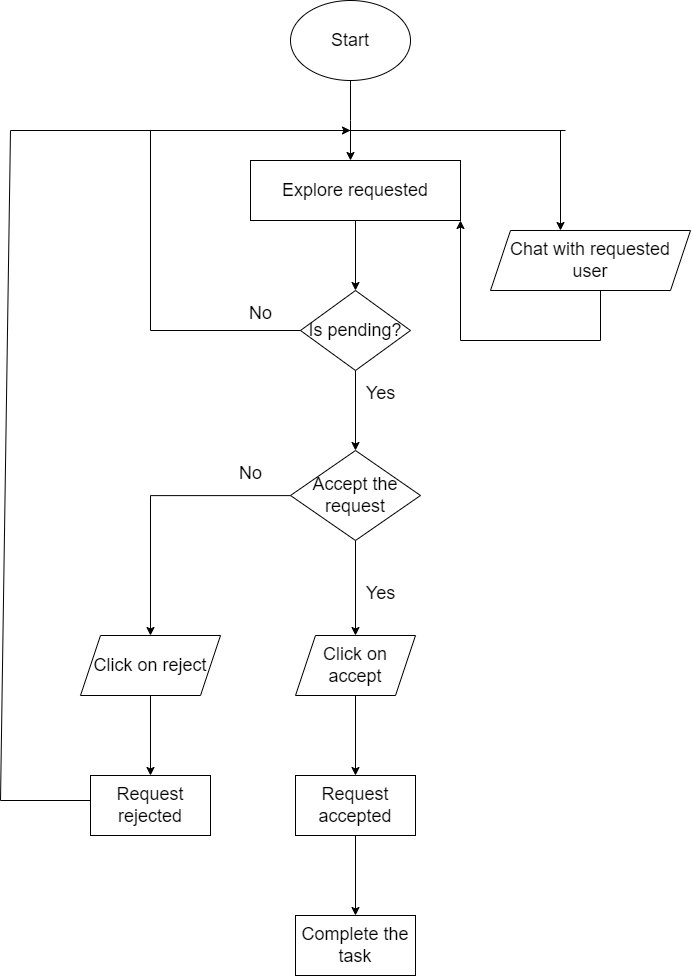

The diagram above was exported from draw.io. Its source (the exported page's mxGraphModel, read from the mxfile embedded in the PNG):
<mxGraphModel dx="2022" dy="1176" grid="1" gridSize="10" guides="1" tooltips="1" connect="1" arrows="1" fold="1" page="1" pageScale="1" pageWidth="850" pageHeight="1100" math="0" shadow="0">
  <root>
    <mxCell id="0" />
    <mxCell id="1" parent="0" />
    <mxCell id="osOgXS0piOq-m6-palc--2" style="edgeStyle=orthogonalEdgeStyle;rounded=0;orthogonalLoop=1;jettySize=auto;html=1;exitX=0.5;exitY=1;exitDx=0;exitDy=0;" edge="1" parent="1" source="osOgXS0piOq-m6-palc--1">
      <mxGeometry relative="1" as="geometry">
        <mxPoint x="380" y="200" as="targetPoint" />
      </mxGeometry>
    </mxCell>
    <mxCell id="osOgXS0piOq-m6-palc--1" value="&lt;font style=&quot;font-size: 18px;&quot;&gt;Start&lt;/font&gt;" style="ellipse;whiteSpace=wrap;html=1;" vertex="1" parent="1">
      <mxGeometry x="320" y="40" width="120" height="80" as="geometry" />
    </mxCell>
    <mxCell id="osOgXS0piOq-m6-palc--5" value="" style="edgeStyle=orthogonalEdgeStyle;rounded=0;orthogonalLoop=1;jettySize=auto;html=1;" edge="1" parent="1" source="osOgXS0piOq-m6-palc--3" target="osOgXS0piOq-m6-palc--4">
      <mxGeometry relative="1" as="geometry" />
    </mxCell>
    <mxCell id="osOgXS0piOq-m6-palc--3" value="&lt;font style=&quot;font-size: 18px;&quot;&gt;Explore requested&lt;/font&gt;" style="rounded=0;whiteSpace=wrap;html=1;" vertex="1" parent="1">
      <mxGeometry x="280" y="200" width="210" height="60" as="geometry" />
    </mxCell>
    <mxCell id="osOgXS0piOq-m6-palc--8" value="" style="edgeStyle=orthogonalEdgeStyle;rounded=0;orthogonalLoop=1;jettySize=auto;html=1;" edge="1" parent="1" source="osOgXS0piOq-m6-palc--4" target="osOgXS0piOq-m6-palc--7">
      <mxGeometry relative="1" as="geometry" />
    </mxCell>
    <mxCell id="osOgXS0piOq-m6-palc--4" value="&lt;font style=&quot;font-size: 18px;&quot;&gt;Is pending?&lt;/font&gt;" style="rhombus;whiteSpace=wrap;html=1;rounded=0;" vertex="1" parent="1">
      <mxGeometry x="330" y="330" width="110" height="80" as="geometry" />
    </mxCell>
    <mxCell id="osOgXS0piOq-m6-palc--10" value="" style="edgeStyle=orthogonalEdgeStyle;rounded=0;orthogonalLoop=1;jettySize=auto;html=1;" edge="1" parent="1" source="osOgXS0piOq-m6-palc--7" target="osOgXS0piOq-m6-palc--9">
      <mxGeometry relative="1" as="geometry" />
    </mxCell>
    <mxCell id="osOgXS0piOq-m6-palc--16" value="" style="edgeStyle=orthogonalEdgeStyle;rounded=0;orthogonalLoop=1;jettySize=auto;html=1;" edge="1" parent="1" source="osOgXS0piOq-m6-palc--7" target="osOgXS0piOq-m6-palc--15">
      <mxGeometry relative="1" as="geometry" />
    </mxCell>
    <mxCell id="osOgXS0piOq-m6-palc--7" value="&lt;span style=&quot;font-size: 18px;&quot;&gt;Accept the request&lt;/span&gt;" style="rhombus;whiteSpace=wrap;html=1;rounded=0;" vertex="1" parent="1">
      <mxGeometry x="320" y="490" width="130" height="90" as="geometry" />
    </mxCell>
    <mxCell id="osOgXS0piOq-m6-palc--12" value="" style="edgeStyle=orthogonalEdgeStyle;rounded=0;orthogonalLoop=1;jettySize=auto;html=1;" edge="1" parent="1" source="osOgXS0piOq-m6-palc--9" target="osOgXS0piOq-m6-palc--11">
      <mxGeometry relative="1" as="geometry" />
    </mxCell>
    <mxCell id="osOgXS0piOq-m6-palc--9" value="&lt;font style=&quot;font-size: 18px;&quot;&gt;Click on accept&lt;/font&gt;" style="shape=parallelogram;perimeter=parallelogramPerimeter;whiteSpace=wrap;html=1;fixedSize=1;rounded=0;" vertex="1" parent="1">
      <mxGeometry x="325" y="675" width="120" height="60" as="geometry" />
    </mxCell>
    <mxCell id="osOgXS0piOq-m6-palc--14" value="" style="edgeStyle=orthogonalEdgeStyle;rounded=0;orthogonalLoop=1;jettySize=auto;html=1;" edge="1" parent="1" source="osOgXS0piOq-m6-palc--11" target="osOgXS0piOq-m6-palc--13">
      <mxGeometry relative="1" as="geometry" />
    </mxCell>
    <mxCell id="osOgXS0piOq-m6-palc--11" value="&lt;font style=&quot;font-size: 18px;&quot;&gt;Request accepted&lt;/font&gt;" style="whiteSpace=wrap;html=1;rounded=0;" vertex="1" parent="1">
      <mxGeometry x="325" y="815" width="120" height="60" as="geometry" />
    </mxCell>
    <mxCell id="osOgXS0piOq-m6-palc--13" value="&lt;font style=&quot;font-size: 18px;&quot;&gt;Complete the task&lt;/font&gt;" style="whiteSpace=wrap;html=1;rounded=0;" vertex="1" parent="1">
      <mxGeometry x="325" y="955" width="120" height="60" as="geometry" />
    </mxCell>
    <mxCell id="osOgXS0piOq-m6-palc--18" value="" style="edgeStyle=orthogonalEdgeStyle;rounded=0;orthogonalLoop=1;jettySize=auto;html=1;" edge="1" parent="1" source="osOgXS0piOq-m6-palc--15" target="osOgXS0piOq-m6-palc--17">
      <mxGeometry relative="1" as="geometry" />
    </mxCell>
    <mxCell id="osOgXS0piOq-m6-palc--15" value="&lt;font style=&quot;font-size: 18px;&quot;&gt;Click on reject&lt;/font&gt;" style="shape=parallelogram;perimeter=parallelogramPerimeter;whiteSpace=wrap;html=1;fixedSize=1;rounded=0;" vertex="1" parent="1">
      <mxGeometry x="110" y="675" width="140" height="60" as="geometry" />
    </mxCell>
    <mxCell id="osOgXS0piOq-m6-palc--17" value="&lt;font style=&quot;font-size: 18px;&quot;&gt;Request rejected&lt;/font&gt;" style="whiteSpace=wrap;html=1;rounded=0;" vertex="1" parent="1">
      <mxGeometry x="120" y="815" width="120" height="60" as="geometry" />
    </mxCell>
    <mxCell id="osOgXS0piOq-m6-palc--19" value="" style="endArrow=none;html=1;rounded=0;" edge="1" parent="1">
      <mxGeometry width="50" height="50" relative="1" as="geometry">
        <mxPoint x="30" y="840" as="sourcePoint" />
        <mxPoint x="120" y="840" as="targetPoint" />
      </mxGeometry>
    </mxCell>
    <mxCell id="osOgXS0piOq-m6-palc--20" value="" style="endArrow=none;html=1;rounded=0;" edge="1" parent="1">
      <mxGeometry width="50" height="50" relative="1" as="geometry">
        <mxPoint x="30" y="840" as="sourcePoint" />
        <mxPoint x="40" y="170" as="targetPoint" />
      </mxGeometry>
    </mxCell>
    <mxCell id="osOgXS0piOq-m6-palc--21" value="" style="endArrow=classic;html=1;rounded=0;" edge="1" parent="1">
      <mxGeometry width="50" height="50" relative="1" as="geometry">
        <mxPoint x="40" y="170" as="sourcePoint" />
        <mxPoint x="380" y="170" as="targetPoint" />
      </mxGeometry>
    </mxCell>
    <mxCell id="osOgXS0piOq-m6-palc--22" value="&lt;font style=&quot;font-size: 18px;&quot;&gt;No&lt;/font&gt;" style="text;html=1;align=center;verticalAlign=middle;resizable=0;points=[];autosize=1;strokeColor=none;fillColor=none;" vertex="1" parent="1">
      <mxGeometry x="255" y="493" width="50" height="40" as="geometry" />
    </mxCell>
    <mxCell id="osOgXS0piOq-m6-palc--23" value="" style="endArrow=none;html=1;rounded=0;" edge="1" parent="1">
      <mxGeometry width="50" height="50" relative="1" as="geometry">
        <mxPoint x="180" y="370" as="sourcePoint" />
        <mxPoint x="330" y="370" as="targetPoint" />
      </mxGeometry>
    </mxCell>
    <mxCell id="osOgXS0piOq-m6-palc--24" value="" style="endArrow=none;html=1;rounded=0;" edge="1" parent="1">
      <mxGeometry width="50" height="50" relative="1" as="geometry">
        <mxPoint x="180" y="370" as="sourcePoint" />
        <mxPoint x="180" y="170" as="targetPoint" />
      </mxGeometry>
    </mxCell>
    <mxCell id="osOgXS0piOq-m6-palc--25" value="&lt;font style=&quot;font-size: 18px;&quot;&gt;No&lt;/font&gt;" style="text;html=1;align=center;verticalAlign=middle;resizable=0;points=[];autosize=1;strokeColor=none;fillColor=none;" vertex="1" parent="1">
      <mxGeometry x="265" y="333" width="50" height="40" as="geometry" />
    </mxCell>
    <mxCell id="osOgXS0piOq-m6-palc--26" value="&lt;font style=&quot;font-size: 18px;&quot;&gt;Yes&lt;/font&gt;" style="text;html=1;align=center;verticalAlign=middle;resizable=0;points=[];autosize=1;strokeColor=none;fillColor=none;" vertex="1" parent="1">
      <mxGeometry x="385" y="413" width="50" height="40" as="geometry" />
    </mxCell>
    <mxCell id="osOgXS0piOq-m6-palc--27" value="&lt;font style=&quot;font-size: 18px;&quot;&gt;Yes&lt;/font&gt;" style="text;html=1;align=center;verticalAlign=middle;resizable=0;points=[];autosize=1;strokeColor=none;fillColor=none;" vertex="1" parent="1">
      <mxGeometry x="385" y="613" width="50" height="40" as="geometry" />
    </mxCell>
    <mxCell id="osOgXS0piOq-m6-palc--28" value="" style="endArrow=none;html=1;rounded=0;" edge="1" parent="1">
      <mxGeometry width="50" height="50" relative="1" as="geometry">
        <mxPoint x="370" y="170" as="sourcePoint" />
        <mxPoint x="595" y="170" as="targetPoint" />
      </mxGeometry>
    </mxCell>
    <mxCell id="osOgXS0piOq-m6-palc--29" value="" style="endArrow=classic;html=1;rounded=0;" edge="1" parent="1">
      <mxGeometry width="50" height="50" relative="1" as="geometry">
        <mxPoint x="590" y="170" as="sourcePoint" />
        <mxPoint x="590" y="270" as="targetPoint" />
      </mxGeometry>
    </mxCell>
    <mxCell id="osOgXS0piOq-m6-palc--30" value="&lt;font style=&quot;font-size: 18px;&quot;&gt;Chat with requested user&lt;/font&gt;" style="shape=parallelogram;perimeter=parallelogramPerimeter;whiteSpace=wrap;html=1;fixedSize=1;" vertex="1" parent="1">
      <mxGeometry x="520" y="270" width="200" height="60" as="geometry" />
    </mxCell>
    <mxCell id="osOgXS0piOq-m6-palc--31" value="" style="endArrow=none;html=1;rounded=0;" edge="1" parent="1">
      <mxGeometry width="50" height="50" relative="1" as="geometry">
        <mxPoint x="630" y="380" as="sourcePoint" />
        <mxPoint x="630" y="330" as="targetPoint" />
      </mxGeometry>
    </mxCell>
    <mxCell id="osOgXS0piOq-m6-palc--32" value="" style="endArrow=none;html=1;rounded=0;" edge="1" parent="1">
      <mxGeometry width="50" height="50" relative="1" as="geometry">
        <mxPoint x="490" y="380" as="sourcePoint" />
        <mxPoint x="630" y="380" as="targetPoint" />
      </mxGeometry>
    </mxCell>
    <mxCell id="osOgXS0piOq-m6-palc--33" value="" style="endArrow=classic;html=1;rounded=0;entryX=1;entryY=1;entryDx=0;entryDy=0;" edge="1" parent="1" target="osOgXS0piOq-m6-palc--3">
      <mxGeometry width="50" height="50" relative="1" as="geometry">
        <mxPoint x="490" y="380" as="sourcePoint" />
        <mxPoint x="490" y="270" as="targetPoint" />
      </mxGeometry>
    </mxCell>
  </root>
</mxGraphModel>